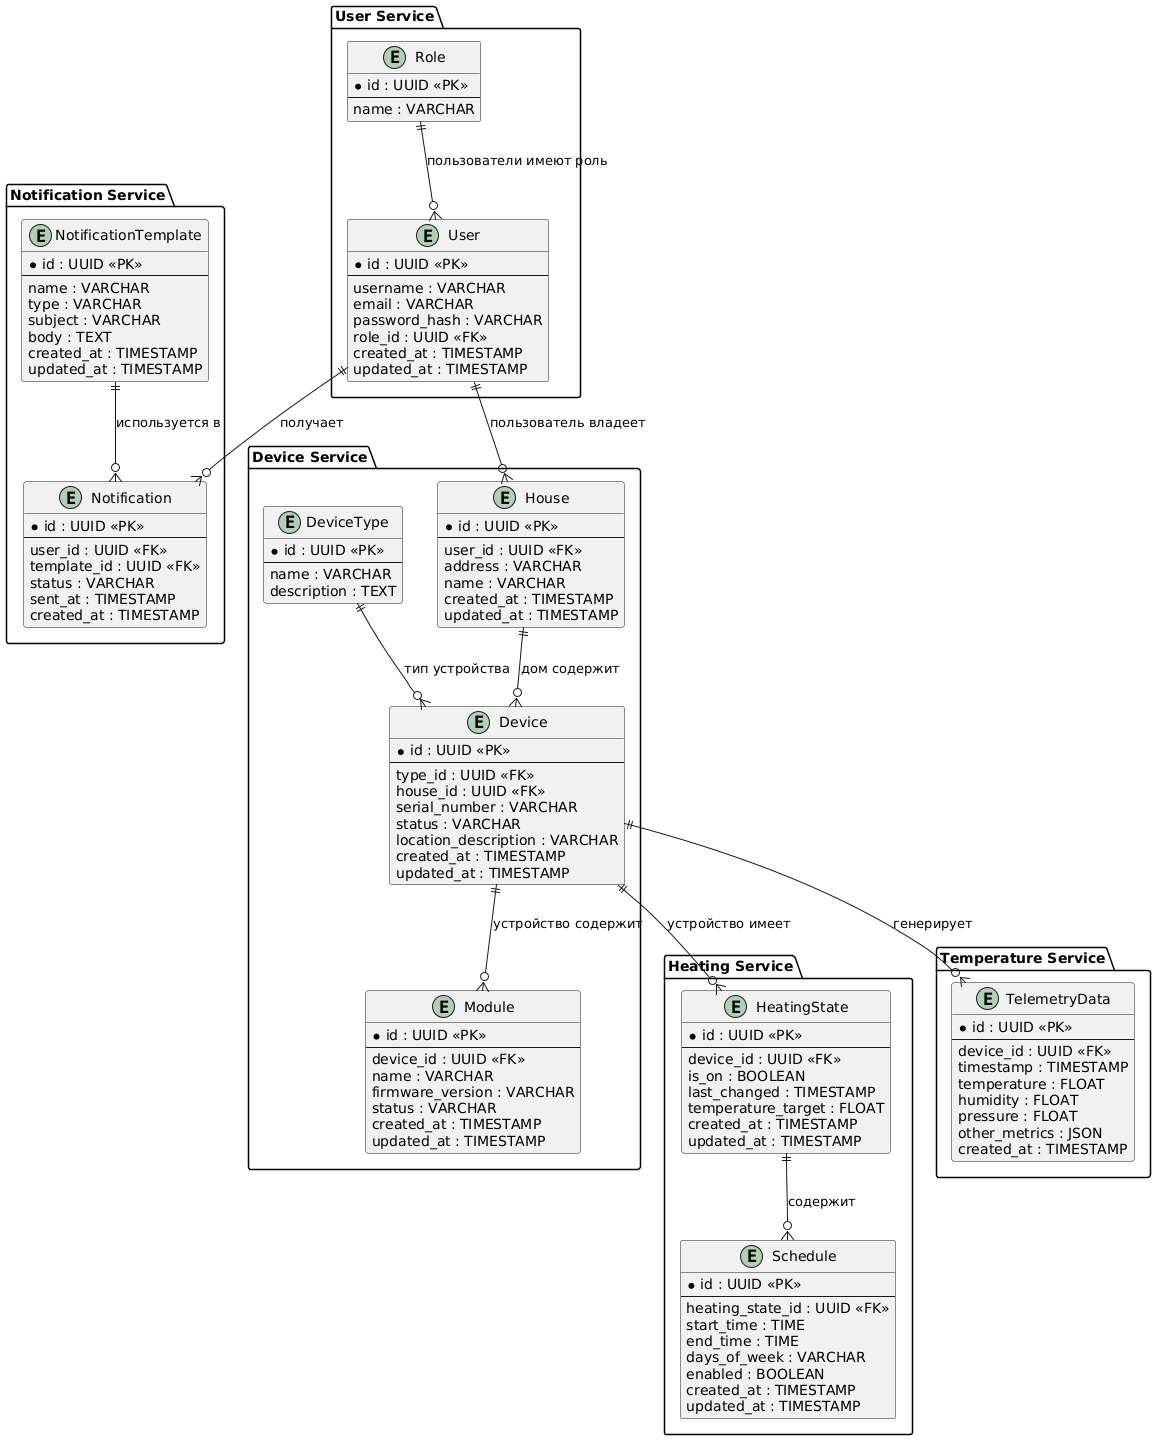

The diagram above was rendered by PlantUML. Its source (embedded in the PNG):
@startuml
package "User Service" {
  entity "User" as User {
    *id : UUID <<PK>>
    --
    username : VARCHAR
    email : VARCHAR
    password_hash : VARCHAR
    role_id : UUID <<FK>>
    created_at : TIMESTAMP
    updated_at : TIMESTAMP
  }

  entity "Role" as Role {
    *id : UUID <<PK>>
    --
    name : VARCHAR
  }
}

package "Device Service" {
  entity "DeviceType" as DeviceType {
    *id : UUID <<PK>>
    --
    name : VARCHAR
    description : TEXT
  }

  entity "House" as House {
    *id : UUID <<PK>>
    --
    user_id : UUID <<FK>>
    address : VARCHAR
    name : VARCHAR
    created_at : TIMESTAMP
    updated_at : TIMESTAMP
  }

  entity "Device" as Device {
    *id : UUID <<PK>>
    --
    type_id : UUID <<FK>>
    house_id : UUID <<FK>>
    serial_number : VARCHAR
    status : VARCHAR
    location_description : VARCHAR
    created_at : TIMESTAMP
    updated_at : TIMESTAMP
  }

  entity "Module" as Module {
    *id : UUID <<PK>>
    --
    device_id : UUID <<FK>>
    name : VARCHAR
    firmware_version : VARCHAR
    status : VARCHAR
    created_at : TIMESTAMP
    updated_at : TIMESTAMP
  }
}

package "Heating Service" {
  entity "HeatingState" as HeatingState {
    *id : UUID <<PK>>
    --
    device_id : UUID <<FK>>
    is_on : BOOLEAN
    last_changed : TIMESTAMP
    temperature_target : FLOAT
    created_at : TIMESTAMP
    updated_at : TIMESTAMP
  }

  entity "Schedule" as Schedule {
    *id : UUID <<PK>>
    --
    heating_state_id : UUID <<FK>>
    start_time : TIME
    end_time : TIME
    days_of_week : VARCHAR
    enabled : BOOLEAN
    created_at : TIMESTAMP
    updated_at : TIMESTAMP
  }
}

package "Temperature Service" {
  entity "TelemetryData" as TelemetryData {
    *id : UUID <<PK>>
    --
    device_id : UUID <<FK>>
    timestamp : TIMESTAMP
    temperature : FLOAT
    humidity : FLOAT
    pressure : FLOAT
    other_metrics : JSON
    created_at : TIMESTAMP
  }
}

package "Notification Service" {
  entity "Notification" as Notification {
    *id : UUID <<PK>>
    --
    user_id : UUID <<FK>>
    template_id : UUID <<FK>>
    status : VARCHAR
    sent_at : TIMESTAMP
    created_at : TIMESTAMP
  }

  entity "NotificationTemplate" as NotificationTemplate {
    *id : UUID <<PK>>
    --
    name : VARCHAR
    type : VARCHAR
    subject : VARCHAR
    body : TEXT
    created_at : TIMESTAMP
    updated_at : TIMESTAMP
  }
}

' Связи между сущностями из разных пакетов

Role ||--o{ User : "пользователи имеют роль"
User ||--o{ House : "пользователь владеет"
House ||--o{ Device : "дом содержит"
DeviceType ||--o{ Device : "тип устройства"
Device ||--o{ Module : "устройство содержит"
Device ||--o{ HeatingState : "устройство имеет"
HeatingState ||--o{ Schedule : "содержит"
Device ||--o{ TelemetryData : "генерирует"
User ||--o{ Notification : "получает"
NotificationTemplate ||--o{ Notification : "используется в"
@enduml